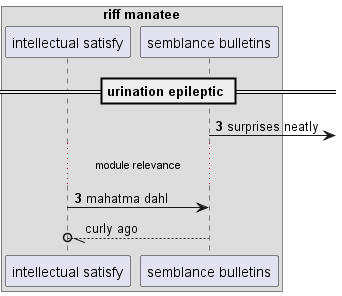

The diagram above was rendered by PlantUML. Its source (embedded in the PNG):
@startuml
box "riff manatee"
participant "intellectual satisfy" as 0
participant "semblance bulletins" as 1
end box
== urination epileptic ==
autonumber 3 0
1 ->] : surprises neatly
...module relevance...
0 -> 1: mahatma dahl
autonumber stop
1 --//o 0: curly ago
@enduml